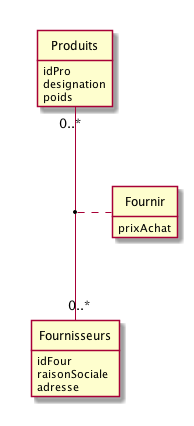

The diagram above was rendered by PlantUML. Its source (embedded in the PNG):
@startuml

class Produits {
	idPro
	designation
	poids
}
class Fournisseurs {
	idFour
	raisonSociale
	adresse
}

Produits "0..*" -- "0..*" Fournisseurs

(Produits, Fournisseurs) . Fournir

class Fournir {
prixAchat
}

hide class circle
hide class methods

@enduml